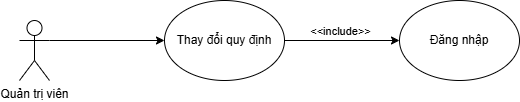

The diagram above was exported from draw.io. Its source (the exported page's mxGraphModel, read from the mxfile embedded in the PNG):
<mxGraphModel dx="1050" dy="522" grid="1" gridSize="10" guides="1" tooltips="1" connect="1" arrows="1" fold="1" page="1" pageScale="1" pageWidth="850" pageHeight="1100" math="0" shadow="0">
  <root>
    <mxCell id="0" />
    <mxCell id="1" parent="0" />
    <mxCell id="JfkQVFHP29rRhml8tgOs-1" value="Quản trị viên" style="shape=umlActor;verticalLabelPosition=bottom;verticalAlign=top;html=1;outlineConnect=0;" vertex="1" parent="1">
      <mxGeometry x="160" y="240" width="30" height="60" as="geometry" />
    </mxCell>
    <mxCell id="JfkQVFHP29rRhml8tgOs-2" value="Thay đổi quy định" style="ellipse;whiteSpace=wrap;html=1;" vertex="1" parent="1">
      <mxGeometry x="305" y="220" width="120" height="80" as="geometry" />
    </mxCell>
    <mxCell id="JfkQVFHP29rRhml8tgOs-3" value="Đăng nhập" style="ellipse;whiteSpace=wrap;html=1;" vertex="1" parent="1">
      <mxGeometry x="540" y="220" width="120" height="80" as="geometry" />
    </mxCell>
    <mxCell id="JfkQVFHP29rRhml8tgOs-4" value="" style="endArrow=classic;html=1;rounded=0;exitX=1;exitY=0.3333333333333333;exitDx=0;exitDy=0;exitPerimeter=0;entryX=0;entryY=0.5;entryDx=0;entryDy=0;" edge="1" parent="1" source="JfkQVFHP29rRhml8tgOs-1" target="JfkQVFHP29rRhml8tgOs-2">
      <mxGeometry width="50" height="50" relative="1" as="geometry">
        <mxPoint x="200" y="290" as="sourcePoint" />
        <mxPoint x="250" y="240" as="targetPoint" />
      </mxGeometry>
    </mxCell>
    <mxCell id="JfkQVFHP29rRhml8tgOs-5" value="" style="endArrow=classic;html=1;rounded=0;exitX=1;exitY=0.5;exitDx=0;exitDy=0;entryX=0;entryY=0.5;entryDx=0;entryDy=0;" edge="1" parent="1" source="JfkQVFHP29rRhml8tgOs-2" target="JfkQVFHP29rRhml8tgOs-3">
      <mxGeometry width="50" height="50" relative="1" as="geometry">
        <mxPoint x="470" y="260" as="sourcePoint" />
        <mxPoint x="520" y="210" as="targetPoint" />
      </mxGeometry>
    </mxCell>
    <mxCell id="JfkQVFHP29rRhml8tgOs-6" value="&amp;lt;&amp;lt;include&amp;gt;&amp;gt;" style="edgeLabel;html=1;align=center;verticalAlign=middle;resizable=0;points=[];" vertex="1" connectable="0" parent="JfkQVFHP29rRhml8tgOs-5">
      <mxGeometry x="0.2313" y="1" relative="1" as="geometry">
        <mxPoint x="-16" y="-9" as="offset" />
      </mxGeometry>
    </mxCell>
  </root>
</mxGraphModel>